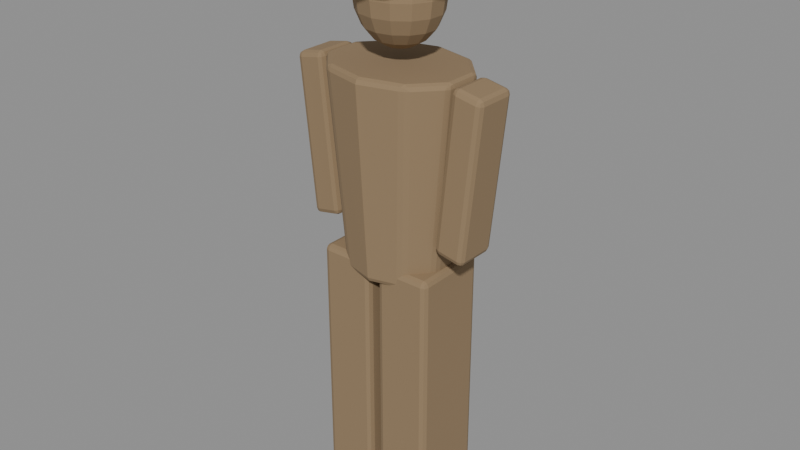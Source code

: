 # Source: chr-citizen-tall.blend  (saved by Blender 5.2.44; exported with 4.5.12 LTS)
import bpy
from mathutils import Matrix  # noqa: F401  (used for matrix-valued properties, if any)

bpy.ops.wm.read_factory_settings(use_empty=True)
scene = bpy.context.scene
scene.name = 'Scene'

# ---- materials (node trees are filled in below, after node groups)
mat_carvedwood = bpy.data.materials.new('CarvedWood')
mat_carvedwood.use_backface_culling = True

# ---- material node trees
mat_carvedwood.use_nodes = True; mat_carvedwood.node_tree.nodes.clear()
_N = mat_carvedwood.node_tree.nodes; _L = mat_carvedwood.node_tree.links
n0 = _N.new('ShaderNodeBsdfPrincipled'); n0.name = 'Principled BSDF'; n0.location = (-200, 100)
n0.inputs[0].default_value = (0.2831, 0.1946, 0.107, 1.0)
n0.inputs[2].default_value = 0.92
n0.inputs[10].default_value = 0.005
n1 = _N.new('ShaderNodeOutputMaterial'); n1.name = 'Material Output'; n1.location = (200, 100)
_L.new(n0.outputs[0], n1.inputs[0])
n1.is_active_output = True

# ---- meshes
me_vis_leg_l = bpy.data.meshes.new('VIS_leg_l')
me_vis_leg_l.from_pydata([(-0.204, -0.13, 0.0), (-0.204, -0.13, 0.896), (-0.204, 0.13, 0.0), (-0.204, 0.13, 0.896), (-0.017, -0.13, 0.0), (-0.017, -0.13, 0.896), (-0.017, 0.13, 0.0), (-0.017, 0.13, 0.896)], [], [(0, 1, 3, 2), (2, 3, 7, 6), (6, 7, 5, 4), (4, 5, 1, 0), (2, 6, 4, 0), (7, 3, 1, 5)])
_uv = me_vis_leg_l.uv_layers.new(name='UVMap')
_uv.uv.foreach_set('vector', [0.375, 0.0, 0.625, 0.0, 0.625, 0.25, 0.375, 0.25, 0.375, 0.25, 0.625, 0.25, 0.625, 0.5, 0.375, 0.5, 0.375, 0.5, 0.625, 0.5, 0.625, 0.75, 0.375, 0.75, 0.375, 0.75, 0.625, 0.75, 0.625, 1.0, 0.375, 1.0, 0.125, 0.5, 0.375, 0.5, 0.375, 0.75, 0.125, 0.75, 0.625, 0.5, 0.875, 0.5, 0.875, 0.75, 0.625, 0.75])
me_vis_leg_l.materials.append(mat_carvedwood)
me_vis_leg_l.update()
me_vis_leg_r = bpy.data.meshes.new('VIS_leg_r')
me_vis_leg_r.from_pydata([(0.017, -0.13, 0.0), (0.017, -0.13, 0.896), (0.017, 0.13, 0.0), (0.017, 0.13, 0.896), (0.204, -0.13, 0.0), (0.204, -0.13, 0.896), (0.204, 0.13, 0.0), (0.204, 0.13, 0.896)], [], [(0, 1, 3, 2), (2, 3, 7, 6), (6, 7, 5, 4), (4, 5, 1, 0), (2, 6, 4, 0), (7, 3, 1, 5)])
_uv = me_vis_leg_r.uv_layers.new(name='UVMap')
_uv.uv.foreach_set('vector', [0.375, 0.0, 0.625, 0.0, 0.625, 0.25, 0.375, 0.25, 0.375, 0.25, 0.625, 0.25, 0.625, 0.5, 0.375, 0.5, 0.375, 0.5, 0.625, 0.5, 0.625, 0.75, 0.375, 0.75, 0.375, 0.75, 0.625, 0.75, 0.625, 1.0, 0.375, 1.0, 0.125, 0.5, 0.375, 0.5, 0.375, 0.75, 0.125, 0.75, 0.625, 0.5, 0.875, 0.5, 0.875, 0.75, 0.625, 0.75])
me_vis_leg_r.materials.append(mat_carvedwood)
me_vis_leg_r.update()
me_vis_torso = bpy.data.meshes.new('VIS_torso')
me_vis_torso.from_pydata([(0.0, 0.1535, 0.84), (0.0, 0.1957, 1.512), (0.11, 0.1242, 0.84), (0.1458, 0.1583, 1.512), (0.178, 0.04744, 0.84), (0.2359, 0.06048, 1.512), (0.178, -0.04744, 0.84), (0.2359, -0.06048, 1.512), (0.11, -0.1242, 0.84), (0.1458, -0.1583, 1.512), (0.0, -0.1535, 0.84), (0.0, -0.1957, 1.512), (-0.11, -0.1242, 0.84), (-0.1458, -0.1583, 1.512), (-0.178, -0.04744, 0.84), (-0.2359, -0.06048, 1.512), (-0.178, 0.04744, 0.84), (-0.2359, 0.06048, 1.512), (-0.11, 0.1242, 0.84), (-0.1458, 0.1583, 1.512)], [], [(0, 1, 3, 2), (2, 3, 5, 4), (4, 5, 7, 6), (6, 7, 9, 8), (8, 9, 11, 10), (10, 11, 13, 12), (12, 13, 15, 14), (14, 15, 17, 16), (3, 1, 19, 17, 15, 13, 11, 9, 7, 5), (16, 17, 19, 18), (18, 19, 1, 0), (0, 2, 4, 6, 8, 10, 12, 14, 16, 18)])
_uv = me_vis_torso.uv_layers.new(name='UVMap')
_uv.uv.foreach_set('vector', [1.0, 0.5, 1.0, 1.0, 0.9, 1.0, 0.9, 0.5, 0.9, 0.5, 0.9, 1.0, 0.8, 1.0, 0.8, 0.5, 0.8, 0.5, 0.8, 1.0, 0.7, 1.0, 0.7, 0.5, 0.7, 0.5, 0.7, 1.0, 0.6, 1.0, 0.6, 0.5, 0.6, 0.5, 0.6, 1.0, 0.5, 1.0, 0.5, 0.5, 0.5, 0.5, 0.5, 1.0, 0.4, 1.0, 0.4, 0.5, 0.4, 0.5, 0.4, 1.0, 0.3, 1.0, 0.3, 0.5, 0.3, 0.5, 0.3, 1.0, 0.2, 1.0, 0.2, 0.5, 0.3911, 0.4442, 0.25, 0.49, 0.1089, 0.4442, 0.02175, 0.3242, 0.02175, 0.1758, 0.1089, 0.05584, 0.25, 0.01, 0.3911, 0.05584, 0.4783, 0.1758, 0.4783, 0.3242, 0.2, 0.5, 0.2, 1.0, 0.1, 1.0, 0.1, 0.5, 0.1, 0.5, 0.1, 1.0, -7.451e-08, 1.0, -7.451e-08, 0.5, 0.75, 0.49, 0.8911, 0.4442, 0.9783, 0.3242, 0.9783, 0.1758, 0.8911, 0.05584, 0.75, 0.01, 0.6089, 0.05584, 0.5217, 0.1758, 0.5217, 0.3242, 0.6089, 0.4442])
me_vis_torso.materials.append(mat_carvedwood)
me_vis_torso.update()
me_vis_arm_l = bpy.data.meshes.new('VIS_arm_l')
me_vis_arm_l.from_pydata([(-0.2928, -0.075, 0.9557), (-0.3462, -0.075, 1.488), (-0.2928, 0.075, 0.9557), (-0.3462, 0.075, 1.488), (-0.1898, -0.075, 0.9759), (-0.2432, -0.075, 1.508), (-0.1898, 0.075, 0.9759), (-0.2432, 0.075, 1.508)], [], [(0, 1, 3, 2), (2, 3, 7, 6), (6, 7, 5, 4), (4, 5, 1, 0), (2, 6, 4, 0), (7, 3, 1, 5)])
_uv = me_vis_arm_l.uv_layers.new(name='UVMap')
_uv.uv.foreach_set('vector', [0.375, 0.0, 0.625, 0.0, 0.625, 0.25, 0.375, 0.25, 0.375, 0.25, 0.625, 0.25, 0.625, 0.5, 0.375, 0.5, 0.375, 0.5, 0.625, 0.5, 0.625, 0.75, 0.375, 0.75, 0.375, 0.75, 0.625, 0.75, 0.625, 1.0, 0.375, 1.0, 0.125, 0.5, 0.375, 0.5, 0.375, 0.75, 0.125, 0.75, 0.625, 0.5, 0.875, 0.5, 0.875, 0.75, 0.625, 0.75])
me_vis_arm_l.materials.append(mat_carvedwood)
me_vis_arm_l.update()
me_vis_arm_r = bpy.data.meshes.new('VIS_arm_r')
me_vis_arm_r.from_pydata([(0.1898, -0.075, 0.9759), (0.2432, -0.075, 1.508), (0.1898, 0.075, 0.9759), (0.2432, 0.075, 1.508), (0.2928, -0.075, 0.9557), (0.3462, -0.075, 1.488), (0.2928, 0.075, 0.9557), (0.3462, 0.075, 1.488)], [], [(0, 1, 3, 2), (2, 3, 7, 6), (6, 7, 5, 4), (4, 5, 1, 0), (2, 6, 4, 0), (7, 3, 1, 5)])
_uv = me_vis_arm_r.uv_layers.new(name='UVMap')
_uv.uv.foreach_set('vector', [0.375, 0.0, 0.625, 0.0, 0.625, 0.25, 0.375, 0.25, 0.375, 0.25, 0.625, 0.25, 0.625, 0.5, 0.375, 0.5, 0.375, 0.5, 0.625, 0.5, 0.625, 0.75, 0.375, 0.75, 0.375, 0.75, 0.625, 0.75, 0.625, 1.0, 0.375, 1.0, 0.125, 0.5, 0.375, 0.5, 0.375, 0.75, 0.125, 0.75, 0.625, 0.5, 0.875, 0.5, 0.875, 0.75, 0.625, 0.75])
me_vis_arm_r.materials.append(mat_carvedwood)
me_vis_arm_r.update()
me_vis_head = bpy.data.meshes.new('VIS_head')
me_vis_head.from_pydata([(0.0, 0.0, 1.88), (0.0, 0.04054, 1.872), (0.0, 0.1061, 1.813), (0.0, 0.1248, 1.767), (0.0, 0.1312, 1.717), (0.0, 0.1248, 1.667), (0.0, 0.07711, 1.585), (0.0, 0.04054, 1.562), (0.0, 0.0, 1.554), (0.01912, 0.03653, 1.872), (0.03637, 0.06948, 1.849), (0.05006, 0.09563, 1.813), (0.05884, 0.1124, 1.767), (0.06187, 0.1182, 1.717), (0.05884, 0.1124, 1.667), (0.05006, 0.09563, 1.621), (0.03637, 0.06948, 1.585), (0.01912, 0.03653, 1.562), (0.03445, 0.02528, 1.872), (0.06553, 0.04808, 1.849), (0.0902, 0.06618, 1.813), (0.106, 0.07779, 1.767), (0.1115, 0.0818, 1.717), (0.106, 0.07779, 1.667), (0.0902, 0.06618, 1.621), (0.06553, 0.04808, 1.585), (0.03445, 0.02528, 1.562), (0.04296, 0.009021, 1.872), (0.08172, 0.01716, 1.849), (0.1125, 0.02362, 1.813), (0.1322, 0.02776, 1.767), (0.139, 0.02919, 1.717), (0.1322, 0.02776, 1.667), (0.1125, 0.02362, 1.621), (0.08172, 0.01716, 1.585), (0.04296, 0.009021, 1.562), (0.04296, -0.009021, 1.872), (0.08172, -0.01716, 1.849), (0.1125, -0.02362, 1.813), (0.1322, -0.02776, 1.767), (0.139, -0.02919, 1.717), (0.1322, -0.02776, 1.667), (0.1125, -0.02362, 1.621), (0.08172, -0.01716, 1.585), (0.04296, -0.009021, 1.562), (0.03445, -0.02528, 1.872), (0.06553, -0.04808, 1.849), (0.0902, -0.06618, 1.813), (0.106, -0.07779, 1.767), (0.1115, -0.0818, 1.717), (0.106, -0.07779, 1.667), (0.0902, -0.06618, 1.621), (0.06553, -0.04808, 1.585), (0.03445, -0.02528, 1.562), (0.01912, -0.03653, 1.872), (0.03637, -0.06948, 1.849), (0.05006, -0.09563, 1.813), (0.05884, -0.1124, 1.767), (0.06187, -0.1182, 1.717), (0.05884, -0.1124, 1.667), (0.05006, -0.09563, 1.621), (0.03637, -0.06948, 1.585), (0.01912, -0.03653, 1.562), (-5.141e-09, -0.04054, 1.872), (-1.371e-08, -0.07711, 1.849), (-1.371e-08, -0.1061, 1.813), (-1.714e-08, -0.1248, 1.767), (-2.399e-08, -0.1312, 1.717), (-1.714e-08, -0.1248, 1.667), (-1.371e-08, -0.1061, 1.621), (-1.371e-08, -0.07711, 1.585), (-5.141e-09, -0.04054, 1.562), (-0.01912, -0.03653, 1.872), (-0.03637, -0.06948, 1.849), (-0.05006, -0.09563, 1.813), (-0.05884, -0.1124, 1.767), (-0.06187, -0.1182, 1.717), (-0.05884, -0.1124, 1.667), (-0.05006, -0.09563, 1.621), (-0.03637, -0.06948, 1.585), (-0.01912, -0.03653, 1.562), (-0.03445, -0.02528, 1.872), (-0.06553, -0.04808, 1.849), (-0.0902, -0.06618, 1.813), (-0.106, -0.07779, 1.767), (-0.1115, -0.0818, 1.717), (-0.106, -0.07779, 1.667), (-0.0902, -0.06618, 1.621), (-0.06553, -0.04808, 1.585), (-0.03445, -0.02528, 1.562), (-0.04296, -0.009021, 1.872), (-0.08172, -0.01716, 1.849), (-0.1125, -0.02362, 1.813), (-0.1322, -0.02776, 1.767), (-0.139, -0.02919, 1.717), (-0.1322, -0.02776, 1.667), (-0.1125, -0.02362, 1.621), (-0.08172, -0.01716, 1.585), (-0.04296, -0.009021, 1.562), (-0.04296, 0.009021, 1.872), (-0.08172, 0.01716, 1.849), (-0.1125, 0.02362, 1.813), (-0.1322, 0.02776, 1.767), (-0.139, 0.02919, 1.717), (-0.1322, 0.02776, 1.667), (-0.1125, 0.02362, 1.621), (-0.08172, 0.01716, 1.585), (-0.04296, 0.009021, 1.562), (-0.03445, 0.02528, 1.872), (-0.06553, 0.04808, 1.849), (-0.0902, 0.06618, 1.813), (-0.106, 0.07779, 1.767), (-0.1115, 0.0818, 1.717), (-0.106, 0.07779, 1.667), (-0.0902, 0.06618, 1.621), (-0.06553, 0.04808, 1.585), (-0.03445, 0.02528, 1.562), (-0.01912, 0.03653, 1.872), (-0.03637, 0.06948, 1.849), (-0.05006, 0.09563, 1.813), (-0.05884, 0.1124, 1.767), (-0.06187, 0.1182, 1.717), (-0.05884, 0.1124, 1.667), (-0.05006, 0.09563, 1.621), (-0.03637, 0.06948, 1.585), (-0.01912, 0.03653, 1.562), (2.399e-08, 0.07711, 1.849), (3.427e-08, 0.1061, 1.621)], [], [(3, 2, 11, 12), (1, 0, 9), (6, 127, 15, 16), (4, 3, 12, 13), (126, 1, 9, 10), (7, 6, 16, 17), (5, 4, 13, 14), (2, 126, 10, 11), (8, 7, 17), (127, 5, 14, 15), (9, 0, 18), (16, 15, 24, 25), (13, 12, 21, 22), (10, 9, 18, 19), (17, 16, 25, 26), (14, 13, 22, 23), (11, 10, 19, 20), (8, 17, 26), (15, 14, 23, 24), (12, 11, 20, 21), (24, 23, 32, 33), (21, 20, 29, 30), (18, 0, 27), (25, 24, 33, 34), (22, 21, 30, 31), (19, 18, 27, 28), (26, 25, 34, 35), (23, 22, 31, 32), (20, 19, 28, 29), (8, 26, 35), (29, 28, 37, 38), (8, 35, 44), (33, 32, 41, 42), (30, 29, 38, 39), (27, 0, 36), (34, 33, 42, 43), (31, 30, 39, 40), (28, 27, 36, 37), (35, 34, 43, 44), (32, 31, 40, 41), (41, 40, 49, 50), (38, 37, 46, 47), (8, 44, 53), (42, 41, 50, 51), (39, 38, 47, 48), (36, 0, 45), (43, 42, 51, 52), (40, 39, 48, 49), (37, 36, 45, 46), (44, 43, 52, 53), (46, 45, 54, 55), (53, 52, 61, 62), (50, 49, 58, 59), (47, 46, 55, 56), (8, 53, 62), (51, 50, 59, 60), (48, 47, 56, 57), (45, 0, 54), (52, 51, 60, 61), (49, 48, 57, 58), (61, 60, 69, 70), (58, 57, 66, 67), (55, 54, 63, 64), (62, 61, 70, 71), (59, 58, 67, 68), (56, 55, 64, 65), (8, 62, 71), (60, 59, 68, 69), (57, 56, 65, 66), (54, 0, 63), (66, 65, 74, 75), (63, 0, 72), (70, 69, 78, 79), (67, 66, 75, 76), (64, 63, 72, 73), (71, 70, 79, 80), (68, 67, 76, 77), (65, 64, 73, 74), (8, 71, 80), (69, 68, 77, 78), (78, 77, 86, 87), (75, 74, 83, 84), (72, 0, 81), (79, 78, 87, 88), (76, 75, 84, 85), (73, 72, 81, 82), (80, 79, 88, 89), (77, 76, 85, 86), (74, 73, 82, 83), (8, 80, 89), (83, 82, 91, 92), (8, 89, 98), (87, 86, 95, 96), (84, 83, 92, 93), (81, 0, 90), (88, 87, 96, 97), (85, 84, 93, 94), (82, 81, 90, 91), (89, 88, 97, 98), (86, 85, 94, 95), (98, 97, 106, 107), (95, 94, 103, 104), (92, 91, 100, 101), (8, 98, 107), (96, 95, 104, 105), (93, 92, 101, 102), (90, 0, 99), (97, 96, 105, 106), (94, 93, 102, 103), (91, 90, 99, 100), (103, 102, 111, 112), (100, 99, 108, 109), (107, 106, 115, 116), (104, 103, 112, 113), (101, 100, 109, 110), (8, 107, 116), (105, 104, 113, 114), (102, 101, 110, 111), (99, 0, 108), (106, 105, 114, 115), (108, 0, 117), (115, 114, 123, 124), (112, 111, 120, 121), (109, 108, 117, 118), (116, 115, 124, 125), (113, 112, 121, 122), (110, 109, 118, 119), (8, 116, 125), (114, 113, 122, 123), (111, 110, 119, 120), (120, 119, 2, 3), (117, 0, 1), (124, 123, 127, 6), (121, 120, 3, 4), (118, 117, 1, 126), (125, 124, 6, 7), (122, 121, 4, 5), (119, 118, 126, 2), (8, 125, 7), (123, 122, 5, 127)])
_uv = me_vis_head.uv_layers.new(name='UVMap')
_uv.uv.foreach_set('vector', [0.7143, 0.6, 0.7143, 0.7, 0.6429, 0.7, 0.6429, 0.6, 0.7143, 0.9, 0.6786, 1.0, 0.6429, 0.9, 0.7143, 0.2, 0.7143, 0.3, 0.6429, 0.3, 0.6429, 0.2, 0.7143, 0.5, 0.7143, 0.6, 0.6429, 0.6, 0.6429, 0.5, 0.7143, 0.8, 0.7143, 0.9, 0.6429, 0.9, 0.6429, 0.8, 0.7143, 0.1, 0.7143, 0.2, 0.6429, 0.2, 0.6429, 0.1, 0.7143, 0.4, 0.7143, 0.5, 0.6429, 0.5, 0.6429, 0.4, 0.7143, 0.7, 0.7143, 0.8, 0.6429, 0.8, 0.6429, 0.7, 0.6786, 5.96e-08, 0.7143, 0.1, 0.6429, 0.1, 0.7143, 0.3, 0.7143, 0.4, 0.6429, 0.4, 0.6429, 0.3, 0.6429, 0.9, 0.6071, 1.0, 0.5714, 0.9, 0.6429, 0.2, 0.6429, 0.3, 0.5714, 0.3, 0.5714, 0.2, 0.6429, 0.5, 0.6429, 0.6, 0.5714, 0.6, 0.5714, 0.5, 0.6429, 0.8, 0.6429, 0.9, 0.5714, 0.9, 0.5714, 0.8, 0.6429, 0.1, 0.6429, 0.2, 0.5714, 0.2, 0.5714, 0.1, 0.6429, 0.4, 0.6429, 0.5, 0.5714, 0.5, 0.5714, 0.4, 0.6429, 0.7, 0.6429, 0.8, 0.5714, 0.8, 0.5714, 0.7, 0.6071, 5.96e-08, 0.6429, 0.1, 0.5714, 0.1, 0.6429, 0.3, 0.6429, 0.4, 0.5714, 0.4, 0.5714, 0.3, 0.6429, 0.6, 0.6429, 0.7, 0.5714, 0.7, 0.5714, 0.6, 0.5714, 0.3, 0.5714, 0.4, 0.5, 0.4, 0.5, 0.3, 0.5714, 0.6, 0.5714, 0.7, 0.5, 0.7, 0.5, 0.6, 0.5714, 0.9, 0.5357, 1.0, 0.5, 0.9, 0.5714, 0.2, 0.5714, 0.3, 0.5, 0.3, 0.5, 0.2, 0.5714, 0.5, 0.5714, 0.6, 0.5, 0.6, 0.5, 0.5, 0.5714, 0.8, 0.5714, 0.9, 0.5, 0.9, 0.5, 0.8, 0.5714, 0.1, 0.5714, 0.2, 0.5, 0.2, 0.5, 0.1, 0.5714, 0.4, 0.5714, 0.5, 0.5, 0.5, 0.5, 0.4, 0.5714, 0.7, 0.5714, 0.8, 0.5, 0.8, 0.5, 0.7, 0.5357, 5.96e-08, 0.5714, 0.1, 0.5, 0.1, 0.5, 0.7, 0.5, 0.8, 0.4286, 0.8, 0.4286, 0.7, 0.4643, 5.96e-08, 0.5, 0.1, 0.4286, 0.1, 0.5, 0.3, 0.5, 0.4, 0.4286, 0.4, 0.4286, 0.3, 0.5, 0.6, 0.5, 0.7, 0.4286, 0.7, 0.4286, 0.6, 0.5, 0.9, 0.4643, 1.0, 0.4286, 0.9, 0.5, 0.2, 0.5, 0.3, 0.4286, 0.3, 0.4286, 0.2, 0.5, 0.5, 0.5, 0.6, 0.4286, 0.6, 0.4286, 0.5, 0.5, 0.8, 0.5, 0.9, 0.4286, 0.9, 0.4286, 0.8, 0.5, 0.1, 0.5, 0.2, 0.4286, 0.2, 0.4286, 0.1, 0.5, 0.4, 0.5, 0.5, 0.4286, 0.5, 0.4286, 0.4, 0.4286, 0.4, 0.4286, 0.5, 0.3571, 0.5, 0.3571, 0.4, 0.4286, 0.7, 0.4286, 0.8, 0.3571, 0.8, 0.3571, 0.7, 0.3929, 5.96e-08, 0.4286, 0.1, 0.3571, 0.1, 0.4286, 0.3, 0.4286, 0.4, 0.3571, 0.4, 0.3571, 0.3, 0.4286, 0.6, 0.4286, 0.7, 0.3571, 0.7, 0.3571, 0.6, 0.4286, 0.9, 0.3929, 1.0, 0.3571, 0.9, 0.4286, 0.2, 0.4286, 0.3, 0.3571, 0.3, 0.3571, 0.2, 0.4286, 0.5, 0.4286, 0.6, 0.3571, 0.6, 0.3571, 0.5, 0.4286, 0.8, 0.4286, 0.9, 0.3571, 0.9, 0.3571, 0.8, 0.4286, 0.1, 0.4286, 0.2, 0.3571, 0.2, 0.3571, 0.1, 0.3571, 0.8, 0.3571, 0.9, 0.2857, 0.9, 0.2857, 0.8, 0.3571, 0.1, 0.3571, 0.2, 0.2857, 0.2, 0.2857, 0.1, 0.3571, 0.4, 0.3571, 0.5, 0.2857, 0.5, 0.2857, 0.4, 0.3571, 0.7, 0.3571, 0.8, 0.2857, 0.8, 0.2857, 0.7, 0.3214, 5.96e-08, 0.3571, 0.1, 0.2857, 0.1, 0.3571, 0.3, 0.3571, 0.4, 0.2857, 0.4, 0.2857, 0.3, 0.3571, 0.6, 0.3571, 0.7, 0.2857, 0.7, 0.2857, 0.6, 0.3571, 0.9, 0.3214, 1.0, 0.2857, 0.9, 0.3571, 0.2, 0.3571, 0.3, 0.2857, 0.3, 0.2857, 0.2, 0.3571, 0.5, 0.3571, 0.6, 0.2857, 0.6, 0.2857, 0.5, 0.2857, 0.2, 0.2857, 0.3, 0.2143, 0.3, 0.2143, 0.2, 0.2857, 0.5, 0.2857, 0.6, 0.2143, 0.6, 0.2143, 0.5, 0.2857, 0.8, 0.2857, 0.9, 0.2143, 0.9, 0.2143, 0.8, 0.2857, 0.1, 0.2857, 0.2, 0.2143, 0.2, 0.2143, 0.1, 0.2857, 0.4, 0.2857, 0.5, 0.2143, 0.5, 0.2143, 0.4, 0.2857, 0.7, 0.2857, 0.8, 0.2143, 0.8, 0.2143, 0.7, 0.25, 5.96e-08, 0.2857, 0.1, 0.2143, 0.1, 0.2857, 0.3, 0.2857, 0.4, 0.2143, 0.4, 0.2143, 0.3, 0.2857, 0.6, 0.2857, 0.7, 0.2143, 0.7, 0.2143, 0.6, 0.2857, 0.9, 0.25, 1.0, 0.2143, 0.9, 0.2143, 0.6, 0.2143, 0.7, 0.1429, 0.7, 0.1429, 0.6, 0.2143, 0.9, 0.1786, 1.0, 0.1429, 0.9, 0.2143, 0.2, 0.2143, 0.3, 0.1429, 0.3, 0.1429, 0.2, 0.2143, 0.5, 0.2143, 0.6, 0.1429, 0.6, 0.1429, 0.5, 0.2143, 0.8, 0.2143, 0.9, 0.1429, 0.9, 0.1429, 0.8, 0.2143, 0.1, 0.2143, 0.2, 0.1429, 0.2, 0.1429, 0.1, 0.2143, 0.4, 0.2143, 0.5, 0.1429, 0.5, 0.1429, 0.4, 0.2143, 0.7, 0.2143, 0.8, 0.1429, 0.8, 0.1429, 0.7, 0.1786, 5.96e-08, 0.2143, 0.1, 0.1429, 0.1, 0.2143, 0.3, 0.2143, 0.4, 0.1429, 0.4, 0.1429, 0.3, 0.1429, 0.3, 0.1429, 0.4, 0.07143, 0.4, 0.07143, 0.3, 0.1429, 0.6, 0.1429, 0.7, 0.07143, 0.7, 0.07143, 0.6, 0.1429, 0.9, 0.1071, 1.0, 0.07143, 0.9, 0.1429, 0.2, 0.1429, 0.3, 0.07143, 0.3, 0.07143, 0.2, 0.1429, 0.5, 0.1429, 0.6, 0.07143, 0.6, 0.07143, 0.5, 0.1429, 0.8, 0.1429, 0.9, 0.07143, 0.9, 0.07143, 0.8, 0.1429, 0.1, 0.1429, 0.2, 0.07143, 0.2, 0.07143, 0.1, 0.1429, 0.4, 0.1429, 0.5, 0.07143, 0.5, 0.07143, 0.4, 0.1429, 0.7, 0.1429, 0.8, 0.07143, 0.8, 0.07143, 0.7, 0.1071, 5.96e-08, 0.1429, 0.1, 0.07143, 0.1, 0.07143, 0.7, 0.07143, 0.8, 0.0, 0.8, 0.0, 0.7, 0.03571, 5.96e-08, 0.07143, 0.1, 2.98e-08, 0.1, 0.07143, 0.3, 0.07143, 0.4, 0.0, 0.4, 0.0, 0.3, 0.07143, 0.6, 0.07143, 0.7, 0.0, 0.7, 0.0, 0.6, 0.07143, 0.9, 0.03571, 1.0, 2.98e-08, 0.9, 0.07143, 0.2, 0.07143, 0.3, 0.0, 0.3, 0.0, 0.2, 0.07143, 0.5, 0.07143, 0.6, 0.0, 0.6, 0.0, 0.5, 0.07143, 0.8, 0.07143, 0.9, 2.98e-08, 0.9, 0.0, 0.8, 0.07143, 0.1, 0.07143, 0.2, 0.0, 0.2, 2.98e-08, 0.1, 0.07143, 0.4, 0.07143, 0.5, 0.0, 0.5, 0.0, 0.4, 1.0, 0.1, 1.0, 0.2, 0.9286, 0.2, 0.9286, 0.1, 1.0, 0.4, 1.0, 0.5, 0.9286, 0.5, 0.9286, 0.4, 1.0, 0.7, 1.0, 0.8, 0.9286, 0.8, 0.9286, 0.7, 0.9643, 5.96e-08, 1.0, 0.1, 0.9286, 0.1, 1.0, 0.3, 1.0, 0.4, 0.9286, 0.4, 0.9286, 0.3, 1.0, 0.6, 1.0, 0.7, 0.9286, 0.7, 0.9286, 0.6, 1.0, 0.9, 0.9643, 1.0, 0.9286, 0.9, 1.0, 0.2, 1.0, 0.3, 0.9286, 0.3, 0.9286, 0.2, 1.0, 0.5, 1.0, 0.6, 0.9286, 0.6, 0.9286, 0.5, 1.0, 0.8, 1.0, 0.9, 0.9286, 0.9, 0.9286, 0.8, 0.9286, 0.5, 0.9286, 0.6, 0.8571, 0.6, 0.8571, 0.5, 0.9286, 0.8, 0.9286, 0.9, 0.8571, 0.9, 0.8571, 0.8, 0.9286, 0.1, 0.9286, 0.2, 0.8571, 0.2, 0.8571, 0.1, 0.9286, 0.4, 0.9286, 0.5, 0.8571, 0.5, 0.8571, 0.4, 0.9286, 0.7, 0.9286, 0.8, 0.8571, 0.8, 0.8571, 0.7, 0.8929, 5.96e-08, 0.9286, 0.1, 0.8571, 0.1, 0.9286, 0.3, 0.9286, 0.4, 0.8571, 0.4, 0.8571, 0.3, 0.9286, 0.6, 0.9286, 0.7, 0.8571, 0.7, 0.8571, 0.6, 0.9286, 0.9, 0.8929, 1.0, 0.8571, 0.9, 0.9286, 0.2, 0.9286, 0.3, 0.8571, 0.3, 0.8571, 0.2, 0.8571, 0.9, 0.8214, 1.0, 0.7857, 0.9, 0.8571, 0.2, 0.8571, 0.3, 0.7857, 0.3, 0.7857, 0.2, 0.8571, 0.5, 0.8571, 0.6, 0.7857, 0.6, 0.7857, 0.5, 0.8571, 0.8, 0.8571, 0.9, 0.7857, 0.9, 0.7857, 0.8, 0.8571, 0.1, 0.8571, 0.2, 0.7857, 0.2, 0.7857, 0.1, 0.8571, 0.4, 0.8571, 0.5, 0.7857, 0.5, 0.7857, 0.4, 0.8571, 0.7, 0.8571, 0.8, 0.7857, 0.8, 0.7857, 0.7, 0.8214, 5.96e-08, 0.8571, 0.1, 0.7857, 0.1, 0.8571, 0.3, 0.8571, 0.4, 0.7857, 0.4, 0.7857, 0.3, 0.8571, 0.6, 0.8571, 0.7, 0.7857, 0.7, 0.7857, 0.6, 0.7857, 0.6, 0.7857, 0.7, 0.7143, 0.7, 0.7143, 0.6, 0.7857, 0.9, 0.75, 1.0, 0.7143, 0.9, 0.7857, 0.2, 0.7857, 0.3, 0.7143, 0.3, 0.7143, 0.2, 0.7857, 0.5, 0.7857, 0.6, 0.7143, 0.6, 0.7143, 0.5, 0.7857, 0.8, 0.7857, 0.9, 0.7143, 0.9, 0.7143, 0.8, 0.7857, 0.1, 0.7857, 0.2, 0.7143, 0.2, 0.7143, 0.1, 0.7857, 0.4, 0.7857, 0.5, 0.7143, 0.5, 0.7143, 0.4, 0.7857, 0.7, 0.7857, 0.8, 0.7143, 0.8, 0.7143, 0.7, 0.75, 5.96e-08, 0.7857, 0.1, 0.7143, 0.1, 0.7857, 0.3, 0.7857, 0.4, 0.7143, 0.4, 0.7143, 0.3])
me_vis_head.materials.append(mat_carvedwood)
me_vis_head.update()
me_vis_hat_brim = bpy.data.meshes.new('VIS_hat_brim')
me_vis_hat_brim.from_pydata([(0.0, 0.2392, 1.807), (0.0, 0.2392, 1.837), (0.1196, 0.2072, 1.807), (0.1196, 0.2072, 1.837), (0.2072, 0.1196, 1.807), (0.2072, 0.1196, 1.837), (0.2392, 0.0, 1.807), (0.2392, 0.0, 1.837), (0.2072, -0.1196, 1.807), (0.2072, -0.1196, 1.837), (0.1196, -0.2072, 1.807), (0.1196, -0.2072, 1.837), (0.0, -0.2392, 1.807), (0.0, -0.2392, 1.837), (-0.1196, -0.2072, 1.807), (-0.1196, -0.2072, 1.837), (-0.2072, -0.1196, 1.807), (-0.2072, -0.1196, 1.837), (-0.2392, 0.0, 1.807), (-0.2392, 0.0, 1.837), (-0.2072, 0.1196, 1.807), (-0.2072, 0.1196, 1.837), (-0.1196, 0.2072, 1.807), (-0.1196, 0.2072, 1.837)], [], [(0, 1, 3, 2), (2, 3, 5, 4), (4, 5, 7, 6), (6, 7, 9, 8), (8, 9, 11, 10), (10, 11, 13, 12), (12, 13, 15, 14), (14, 15, 17, 16), (16, 17, 19, 18), (18, 19, 21, 20), (3, 1, 23, 21, 19, 17, 15, 13, 11, 9, 7, 5), (20, 21, 23, 22), (22, 23, 1, 0), (0, 2, 4, 6, 8, 10, 12, 14, 16, 18, 20, 22)])
_uv = me_vis_hat_brim.uv_layers.new(name='UVMap')
_uv.uv.foreach_set('vector', [1.0, 0.5, 1.0, 1.0, 0.9167, 1.0, 0.9167, 0.5, 0.9167, 0.5, 0.9167, 1.0, 0.8333, 1.0, 0.8333, 0.5, 0.8333, 0.5, 0.8333, 1.0, 0.75, 1.0, 0.75, 0.5, 0.75, 0.5, 0.75, 1.0, 0.6667, 1.0, 0.6667, 0.5, 0.6667, 0.5, 0.6667, 1.0, 0.5833, 1.0, 0.5833, 0.5, 0.5833, 0.5, 0.5833, 1.0, 0.5, 1.0, 0.5, 0.5, 0.5, 0.5, 0.5, 1.0, 0.4167, 1.0, 0.4167, 0.5, 0.4167, 0.5, 0.4167, 1.0, 0.3333, 1.0, 0.3333, 0.5, 0.3333, 0.5, 0.3333, 1.0, 0.25, 1.0, 0.25, 0.5, 0.25, 0.5, 0.25, 1.0, 0.1667, 1.0, 0.1667, 0.5, 0.37, 0.4578, 0.25, 0.49, 0.13, 0.4578, 0.04215, 0.37, 0.01, 0.25, 0.04215, 0.13, 0.13, 0.04215, 0.25, 0.01, 0.37, 0.04215, 0.4578, 0.13, 0.49, 0.25, 0.4578, 0.37, 0.1667, 0.5, 0.1667, 1.0, 0.08333, 1.0, 0.08333, 0.5, 0.08333, 0.5, 0.08333, 1.0, 7.451e-08, 1.0, 7.451e-08, 0.5, 0.75, 0.49, 0.87, 0.4578, 0.9578, 0.37, 0.99, 0.25, 0.9578, 0.13, 0.87, 0.04215, 0.75, 0.01, 0.63, 0.04215, 0.5422, 0.13, 0.51, 0.25, 0.5422, 0.37, 0.63, 0.4578])
me_vis_hat_brim.materials.append(mat_carvedwood)
me_vis_hat_brim.update()
me_vis_hat_crown = bpy.data.meshes.new('VIS_hat_crown')
me_vis_hat_crown.from_pydata([(0.0, 0.1334, 1.822), (0.0, 0.1147, 1.957), (0.0667, 0.1155, 1.822), (0.05736, 0.09935, 1.957), (0.1155, 0.0667, 1.822), (0.09935, 0.05736, 1.957), (0.1334, 0.0, 1.822), (0.1147, 0.0, 1.957), (0.1155, -0.0667, 1.822), (0.09935, -0.05736, 1.957), (0.0667, -0.1155, 1.822), (0.05736, -0.09935, 1.957), (0.0, -0.1334, 1.822), (0.0, -0.1147, 1.957), (-0.0667, -0.1155, 1.822), (-0.05736, -0.09935, 1.957), (-0.1155, -0.0667, 1.822), (-0.09935, -0.05736, 1.957), (-0.1334, 0.0, 1.822), (-0.1147, 0.0, 1.957), (-0.1155, 0.0667, 1.822), (-0.09935, 0.05736, 1.957), (-0.0667, 0.1155, 1.822), (-0.05736, 0.09935, 1.957)], [], [(0, 1, 3, 2), (2, 3, 5, 4), (4, 5, 7, 6), (6, 7, 9, 8), (8, 9, 11, 10), (10, 11, 13, 12), (12, 13, 15, 14), (14, 15, 17, 16), (16, 17, 19, 18), (18, 19, 21, 20), (3, 1, 23, 21, 19, 17, 15, 13, 11, 9, 7, 5), (20, 21, 23, 22), (22, 23, 1, 0), (0, 2, 4, 6, 8, 10, 12, 14, 16, 18, 20, 22)])
_uv = me_vis_hat_crown.uv_layers.new(name='UVMap')
_uv.uv.foreach_set('vector', [1.0, 0.5, 1.0, 1.0, 0.9167, 1.0, 0.9167, 0.5, 0.9167, 0.5, 0.9167, 1.0, 0.8333, 1.0, 0.8333, 0.5, 0.8333, 0.5, 0.8333, 1.0, 0.75, 1.0, 0.75, 0.5, 0.75, 0.5, 0.75, 1.0, 0.6667, 1.0, 0.6667, 0.5, 0.6667, 0.5, 0.6667, 1.0, 0.5833, 1.0, 0.5833, 0.5, 0.5833, 0.5, 0.5833, 1.0, 0.5, 1.0, 0.5, 0.5, 0.5, 0.5, 0.5, 1.0, 0.4167, 1.0, 0.4167, 0.5, 0.4167, 0.5, 0.4167, 1.0, 0.3333, 1.0, 0.3333, 0.5, 0.3333, 0.5, 0.3333, 1.0, 0.25, 1.0, 0.25, 0.5, 0.25, 0.5, 0.25, 1.0, 0.1667, 1.0, 0.1667, 0.5, 0.37, 0.4578, 0.25, 0.49, 0.13, 0.4578, 0.04215, 0.37, 0.01, 0.25, 0.04215, 0.13, 0.13, 0.04215, 0.25, 0.01, 0.37, 0.04215, 0.4578, 0.13, 0.49, 0.25, 0.4578, 0.37, 0.1667, 0.5, 0.1667, 1.0, 0.08333, 1.0, 0.08333, 0.5, 0.08333, 0.5, 0.08333, 1.0, 7.451e-08, 1.0, 7.451e-08, 0.5, 0.75, 0.49, 0.87, 0.4578, 0.9578, 0.37, 0.99, 0.25, 0.9578, 0.13, 0.87, 0.04215, 0.75, 0.01, 0.63, 0.04215, 0.5422, 0.13, 0.51, 0.25, 0.5422, 0.37, 0.63, 0.4578])
me_vis_hat_crown.materials.append(mat_carvedwood)
me_vis_hat_crown.update()

# ---- objects
ob_chr_citizen_tall = bpy.data.objects.new('chr-citizen-tall', None)
ob_vis_leg_l = bpy.data.objects.new('VIS_leg_l', me_vis_leg_l)
ob_vis_leg_r = bpy.data.objects.new('VIS_leg_r', me_vis_leg_r)
ob_vis_torso = bpy.data.objects.new('VIS_torso', me_vis_torso)
ob_vis_arm_l = bpy.data.objects.new('VIS_arm_l', me_vis_arm_l)
ob_vis_arm_r = bpy.data.objects.new('VIS_arm_r', me_vis_arm_r)
ob_vis_head = bpy.data.objects.new('VIS_head', me_vis_head)
ob_vis_hat_brim = bpy.data.objects.new('VIS_hat_brim', me_vis_hat_brim)
ob_vis_hat_crown = bpy.data.objects.new('VIS_hat_crown', me_vis_hat_crown)
ob_socket_label = bpy.data.objects.new('SOCKET_label', None)

# ---- transforms, parenting, visibility, modifiers, constraints
ob_chr_citizen_tall.location = (0.0, 0.0, 0.0)
ob_vis_leg_l.parent = ob_chr_citizen_tall
ob_vis_leg_l.location = (0.0, 0.0, 0.0)
_m = ob_vis_leg_l.modifiers.new('Bevel', 'BEVEL')
_m.width = 0.018
_m.width_pct = 0.018
_m.segments = 2
ob_vis_leg_r.parent = ob_chr_citizen_tall
ob_vis_leg_r.location = (0.0, 0.0, 0.0)
_m = ob_vis_leg_r.modifiers.new('Bevel', 'BEVEL')
_m.width = 0.018
_m.width_pct = 0.018
_m.segments = 2
ob_vis_torso.parent = ob_chr_citizen_tall
ob_vis_torso.location = (0.0, 0.0, 0.0)
_m = ob_vis_torso.modifiers.new('Bevel', 'BEVEL')
_m.width = 0.018
_m.width_pct = 0.018
_m.segments = 2
ob_vis_arm_l.parent = ob_chr_citizen_tall
ob_vis_arm_l.location = (0.0, 0.0, 0.0)
_m = ob_vis_arm_l.modifiers.new('Bevel', 'BEVEL')
_m.width = 0.018
_m.width_pct = 0.018
_m.segments = 2
ob_vis_arm_r.parent = ob_chr_citizen_tall
ob_vis_arm_r.location = (0.0, 0.0, 0.0)
_m = ob_vis_arm_r.modifiers.new('Bevel', 'BEVEL')
_m.width = 0.018
_m.width_pct = 0.018
_m.segments = 2
ob_vis_head.parent = ob_chr_citizen_tall
ob_vis_head.location = (0.0, 0.0, 0.0)
ob_vis_hat_brim.parent = ob_chr_citizen_tall
ob_vis_hat_brim.location = (0.0, 0.0, 0.0)
_m = ob_vis_hat_brim.modifiers.new('Bevel', 'BEVEL')
_m.width = 0.018
_m.width_pct = 0.018
_m.segments = 2
ob_vis_hat_crown.parent = ob_chr_citizen_tall
ob_vis_hat_crown.location = (0.0, 0.0, 0.0)
_m = ob_vis_hat_crown.modifiers.new('Bevel', 'BEVEL')
_m.width = 0.018
_m.width_pct = 0.018
_m.segments = 2
ob_socket_label.parent = ob_chr_citizen_tall
ob_socket_label.location = (0.0, 0.0, 2.15)
ob_socket_label.empty_display_type = 'ARROWS'
ob_socket_label.empty_display_size = 0.2

# ---- collection membership
scene.collection.objects.link(ob_chr_citizen_tall)
scene.collection.objects.link(ob_vis_leg_l)
scene.collection.objects.link(ob_vis_leg_r)
scene.collection.objects.link(ob_vis_torso)
scene.collection.objects.link(ob_vis_arm_l)
scene.collection.objects.link(ob_vis_arm_r)
scene.collection.objects.link(ob_vis_head)
scene.collection.objects.link(ob_vis_hat_brim)
scene.collection.objects.link(ob_vis_hat_crown)
scene.collection.objects.link(ob_socket_label)

# ---- scene / render settings (as saved in the file)
scene.frame_start = 1; scene.frame_end = 250; scene.frame_set(1)
scene.render.engine = 'BLENDER_EEVEE_NEXT'
scene.render.bake_bias = 0.0
scene.render.bake_samples = 0
scene.render.compositor_device = 'GPU'
scene.eevee.use_volume_custom_range = False
scene.eevee.fast_gi_thickness_near = 0.1
scene.eevee.fast_gi_thickness_far = 0.0
scene.eevee.ray_tracing_options.screen_trace_thickness = 0.1
bpy.context.view_layer.update()

# ---- added for rendering (the .blend has no active camera and no usable light): camera, sun + grey world if the file has none
cam_auto = bpy.data.cameras.new('AutoCamera')
cam_auto.lens = 50.0
cam_auto.sensor_width = 36.0
cam_auto.clip_end = 1000.0
ob_auto_camera = bpy.data.objects.new('AutoCamera', cam_auto)
scene.collection.objects.link(ob_auto_camera)
ob_auto_camera.location = (1.96993, -2.36391, 2.55444)
ob_auto_camera.rotation_euler = (1.09748, -7.21219e-08, 0.694738)
scene.camera = ob_auto_camera
light_auto_sun = bpy.data.lights.new('AutoSun', 'SUN')
light_auto_sun.energy = 3.0
light_auto_sun.angle = 0.0523599
ob_auto_sun = bpy.data.objects.new('AutoSun', light_auto_sun)
scene.collection.objects.link(ob_auto_sun)
ob_auto_sun.rotation_euler = (0.872665, 0.174533, 0.523599)
if scene.world is None:
    world_auto = bpy.data.worlds.new('AutoWorld')
    world_auto.color = (0.3, 0.3, 0.3)
    scene.world = world_auto
bpy.context.view_layer.update()
